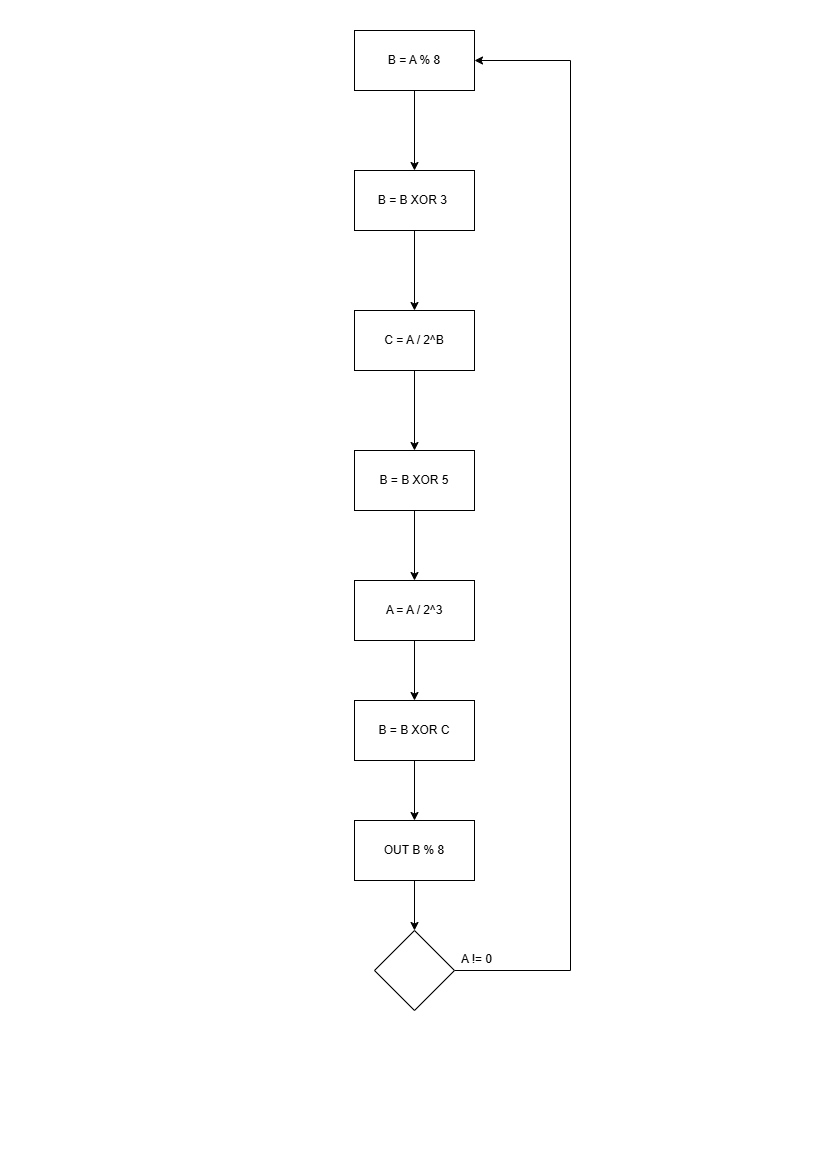

The diagram above was exported from draw.io. Its source (the exported page's mxGraphModel, read from the mxfile embedded in the PNG):
<mxGraphModel dx="1434" dy="738" grid="1" gridSize="10" guides="1" tooltips="1" connect="1" arrows="1" fold="1" page="1" pageScale="1" pageWidth="827" pageHeight="1169" math="0" shadow="0">
  <root>
    <mxCell id="0" />
    <mxCell id="1" parent="0" />
    <mxCell id="ERr_Zb93v3a8Hw-Sd49L-4" style="edgeStyle=orthogonalEdgeStyle;rounded=0;orthogonalLoop=1;jettySize=auto;html=1;" edge="1" parent="1" source="ERr_Zb93v3a8Hw-Sd49L-1" target="ERr_Zb93v3a8Hw-Sd49L-2">
      <mxGeometry relative="1" as="geometry" />
    </mxCell>
    <mxCell id="ERr_Zb93v3a8Hw-Sd49L-1" value="B = A % 8" style="rounded=0;whiteSpace=wrap;html=1;" vertex="1" parent="1">
      <mxGeometry x="354" y="30" width="120" height="60" as="geometry" />
    </mxCell>
    <mxCell id="ERr_Zb93v3a8Hw-Sd49L-7" style="edgeStyle=orthogonalEdgeStyle;rounded=0;orthogonalLoop=1;jettySize=auto;html=1;entryX=0.5;entryY=0;entryDx=0;entryDy=0;" edge="1" parent="1" source="ERr_Zb93v3a8Hw-Sd49L-2" target="ERr_Zb93v3a8Hw-Sd49L-6">
      <mxGeometry relative="1" as="geometry" />
    </mxCell>
    <mxCell id="ERr_Zb93v3a8Hw-Sd49L-2" value="B = B XOR 3&lt;span style=&quot;background-color: initial;&quot;&gt;&amp;nbsp;&lt;/span&gt;" style="rounded=0;whiteSpace=wrap;html=1;" vertex="1" parent="1">
      <mxGeometry x="354" y="170" width="120" height="60" as="geometry" />
    </mxCell>
    <mxCell id="ERr_Zb93v3a8Hw-Sd49L-9" style="edgeStyle=orthogonalEdgeStyle;rounded=0;orthogonalLoop=1;jettySize=auto;html=1;entryX=0.5;entryY=0;entryDx=0;entryDy=0;" edge="1" parent="1" source="ERr_Zb93v3a8Hw-Sd49L-6" target="ERr_Zb93v3a8Hw-Sd49L-8">
      <mxGeometry relative="1" as="geometry" />
    </mxCell>
    <mxCell id="ERr_Zb93v3a8Hw-Sd49L-6" value="C = A / 2^B" style="rounded=0;whiteSpace=wrap;html=1;" vertex="1" parent="1">
      <mxGeometry x="354" y="310" width="120" height="60" as="geometry" />
    </mxCell>
    <mxCell id="ERr_Zb93v3a8Hw-Sd49L-11" style="edgeStyle=orthogonalEdgeStyle;rounded=0;orthogonalLoop=1;jettySize=auto;html=1;" edge="1" parent="1" source="ERr_Zb93v3a8Hw-Sd49L-8" target="ERr_Zb93v3a8Hw-Sd49L-10">
      <mxGeometry relative="1" as="geometry" />
    </mxCell>
    <mxCell id="ERr_Zb93v3a8Hw-Sd49L-8" value="B = B XOR 5" style="rounded=0;whiteSpace=wrap;html=1;" vertex="1" parent="1">
      <mxGeometry x="354" y="450" width="120" height="60" as="geometry" />
    </mxCell>
    <mxCell id="ERr_Zb93v3a8Hw-Sd49L-13" style="edgeStyle=orthogonalEdgeStyle;rounded=0;orthogonalLoop=1;jettySize=auto;html=1;" edge="1" parent="1" source="ERr_Zb93v3a8Hw-Sd49L-10" target="ERr_Zb93v3a8Hw-Sd49L-12">
      <mxGeometry relative="1" as="geometry" />
    </mxCell>
    <mxCell id="ERr_Zb93v3a8Hw-Sd49L-10" value="A = A / 2^3" style="rounded=0;whiteSpace=wrap;html=1;" vertex="1" parent="1">
      <mxGeometry x="354" y="580" width="120" height="60" as="geometry" />
    </mxCell>
    <mxCell id="ERr_Zb93v3a8Hw-Sd49L-15" style="edgeStyle=orthogonalEdgeStyle;rounded=0;orthogonalLoop=1;jettySize=auto;html=1;" edge="1" parent="1" source="ERr_Zb93v3a8Hw-Sd49L-12" target="ERr_Zb93v3a8Hw-Sd49L-14">
      <mxGeometry relative="1" as="geometry" />
    </mxCell>
    <mxCell id="ERr_Zb93v3a8Hw-Sd49L-12" value="B = B XOR C" style="rounded=0;whiteSpace=wrap;html=1;" vertex="1" parent="1">
      <mxGeometry x="354" y="700" width="120" height="60" as="geometry" />
    </mxCell>
    <mxCell id="ERr_Zb93v3a8Hw-Sd49L-18" style="edgeStyle=orthogonalEdgeStyle;rounded=0;orthogonalLoop=1;jettySize=auto;html=1;" edge="1" parent="1" source="ERr_Zb93v3a8Hw-Sd49L-14" target="ERr_Zb93v3a8Hw-Sd49L-16">
      <mxGeometry relative="1" as="geometry" />
    </mxCell>
    <mxCell id="ERr_Zb93v3a8Hw-Sd49L-14" value="OUT B % 8" style="rounded=0;whiteSpace=wrap;html=1;" vertex="1" parent="1">
      <mxGeometry x="354" y="820" width="120" height="60" as="geometry" />
    </mxCell>
    <mxCell id="ERr_Zb93v3a8Hw-Sd49L-17" style="edgeStyle=orthogonalEdgeStyle;rounded=0;orthogonalLoop=1;jettySize=auto;html=1;entryX=1;entryY=0.5;entryDx=0;entryDy=0;" edge="1" parent="1" source="ERr_Zb93v3a8Hw-Sd49L-16" target="ERr_Zb93v3a8Hw-Sd49L-1">
      <mxGeometry relative="1" as="geometry">
        <Array as="points">
          <mxPoint x="570" y="970" />
          <mxPoint x="570" y="60" />
        </Array>
      </mxGeometry>
    </mxCell>
    <mxCell id="ERr_Zb93v3a8Hw-Sd49L-16" value="" style="rhombus;whiteSpace=wrap;html=1;" vertex="1" parent="1">
      <mxGeometry x="374" y="930" width="80" height="80" as="geometry" />
    </mxCell>
    <mxCell id="ERr_Zb93v3a8Hw-Sd49L-19" value="A != 0" style="text;html=1;align=center;verticalAlign=middle;resizable=0;points=[];autosize=1;strokeColor=none;fillColor=none;" vertex="1" parent="1">
      <mxGeometry x="451" y="944" width="50" height="30" as="geometry" />
    </mxCell>
  </root>
</mxGraphModel>